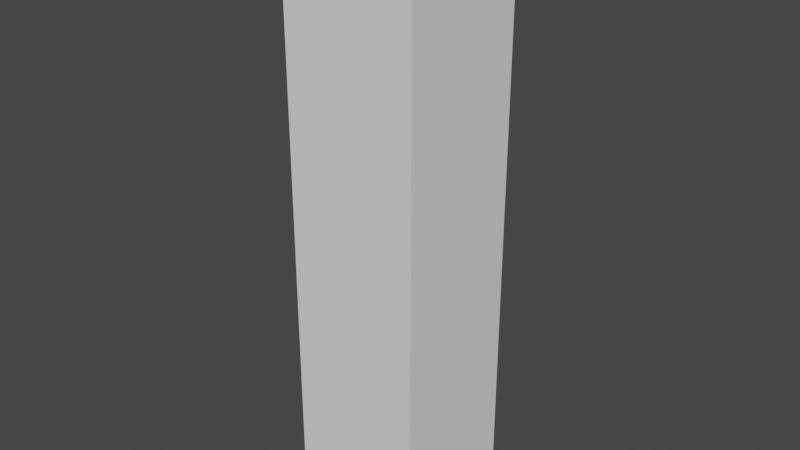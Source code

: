 # Source: base_character.blend  (saved by Blender 3.1.7; exported with 4.5.12 LTS)
import bpy
from mathutils import Matrix  # noqa: F401  (used for matrix-valued properties, if any)

bpy.ops.wm.read_factory_settings(use_empty=True)
scene = bpy.context.scene
scene.name = 'Scene'

# ---- collections
col_collection = bpy.data.collections.new('Collection'); scene.collection.children.link(col_collection)

# ---- world
world_world = bpy.data.worlds.new('World'); scene.world = world_world
world_world.use_nodes = True; world_world.node_tree.nodes.clear()
_N = world_world.node_tree.nodes; _L = world_world.node_tree.links
n0 = _N.new('ShaderNodeOutputWorld'); n0.name = 'World Output'; n0.location = (300, 300)
n1 = _N.new('ShaderNodeBackground'); n1.name = 'Background'; n1.location = (10, 300)
n1.inputs[0].default_value = (0.05088, 0.05088, 0.05088, 1.0)
_L.new(n1.outputs[0], n0.inputs[0])
n0.is_active_output = True
world_world.color = (0.05088, 0.05088, 0.05088)
world_world.use_sun_shadow = False
world_world.sun_shadow_jitter_overblur = 0.0

# ---- meshes
me_cube_001 = bpy.data.meshes.new('Cube.001')
me_cube_001.from_pydata([(0.5038, -2.5, -2.5), (0.5038, -2.5, 2.5), (0.5038, 2.5, -2.5), (0.5038, 2.5, 2.5), (0.5038, 2.5, 1.625), (0.5038, 2.5, 0.0), (0.5038, 2.5, -1.375), (0.5038, -2.5, 1.625), (0.5038, -2.5, 0.0), (0.5038, -2.5, -1.375), (0.0, 2.5, -2.5), (0.0, 2.5, 2.5), (0.0, -2.5, -2.5), (0.0, -2.5, 2.5), (0.0, -2.5, -1.375), (0.0, -2.5, 0.0), (0.0, -2.5, 1.625), (0.0, 2.5, -1.375), (0.0, 2.5, 0.0), (0.0, 2.5, 1.625)], [], [(19, 11, 3, 4), (4, 3, 1, 7), (10, 2, 0, 12), (2, 6, 9, 0), (6, 5, 8, 9), (5, 4, 7, 8), (10, 17, 6, 2), (17, 18, 5, 6), (18, 19, 4, 5), (8, 7, 16, 15), (9, 8, 15, 14), (0, 9, 14, 12), (3, 11, 13, 1), (7, 1, 13, 16)])
_uv = me_cube_001.uv_layers.new(name='UVMap')
_uv.uv.foreach_set('vector', [0.5812, 0.375, 0.625, 0.375, 0.625, 0.5, 0.5812, 0.5, 0.5812, 0.5, 0.625, 0.5, 0.625, 0.75, 0.5812, 0.75, 0.25, 0.5, 0.375, 0.5, 0.375, 0.75, 0.25, 0.75, 0.375, 0.5, 0.4312, 0.5, 0.4312, 0.75, 0.375, 0.75, 0.4312, 0.5, 0.5, 0.5, 0.5, 0.75, 0.4312, 0.75, 0.5, 0.5, 0.5812, 0.5, 0.5812, 0.75, 0.5, 0.75, 0.375, 0.375, 0.4312, 0.375, 0.4312, 0.5, 0.375, 0.5, 0.4312, 0.375, 0.5, 0.375, 0.5, 0.5, 0.4312, 0.5, 0.5, 0.375, 0.5812, 0.375, 0.5812, 0.5, 0.5, 0.5, 0.5, 0.75, 0.5812, 0.75, 0.5812, 0.875, 0.5, 0.875, 0.4312, 0.75, 0.5, 0.75, 0.5, 0.875, 0.4312, 0.875, 0.375, 0.75, 0.4312, 0.75, 0.4312, 0.875, 0.375, 0.875, 0.625, 0.5, 0.75, 0.5, 0.75, 0.75, 0.625, 0.75, 0.5812, 0.75, 0.625, 0.75, 0.625, 0.875, 0.5812, 0.875])
me_cube_001.use_remesh_fix_poles = True
me_cube_001.use_remesh_preserve_attributes = False
me_cube_001.update()

# ---- objects
ob_empty = bpy.data.objects.new('Empty', None)
ob_cube = bpy.data.objects.new('Cube', me_cube_001)
ob_empty_001 = bpy.data.objects.new('Empty.001', None)

# ---- transforms, parenting, visibility, modifiers, constraints
ob_empty.location = (-0.005718, -4.35, 2.5)
ob_empty.rotation_euler = (1.571, -0.0, 3.142)
ob_empty.empty_display_type = 'IMAGE'
ob_empty.empty_display_size = 5.0
ob_empty.use_empty_image_alpha = True
ob_empty.color = (1.0, 1.0, 1.0, 0.1143)
ob_cube.location = (0.0, 0.0, 2.5)
ob_cube.scale = (1.008, 0.2015, 0.8849)
_m = ob_cube.modifiers.new('Mirror', 'MIRROR')
_m.merge_threshold = 0.1
ob_empty_001.location = (3.0, 0.0, 2.572)
ob_empty_001.rotation_euler = (1.571, -0.0, 1.571)
ob_empty_001.scale = (0.9573, 0.9573, 0.9573)
ob_empty_001.empty_display_type = 'IMAGE'
ob_empty_001.empty_display_size = 5.0
ob_empty_001.use_empty_image_alpha = True
ob_empty_001.color = (1.0, 1.0, 1.0, 0.3657)

# ---- collection membership
col_collection.objects.link(ob_empty)
col_collection.objects.link(ob_cube)
col_collection.objects.link(ob_empty_001)

# ---- scene / render settings (as saved in the file)
scene.frame_start = 1; scene.frame_end = 250; scene.frame_set(1)
scene.render.engine = 'BLENDER_EEVEE_NEXT'
scene.cycles.sampling_pattern = 'TABULATED_SOBOL'
scene.cycles.use_light_tree = False
scene.view_settings.view_transform = 'Filmic'
bpy.context.view_layer.update()

# ---- added for rendering (the .blend has no active camera and no usable light): camera, sun
cam_auto = bpy.data.cameras.new('AutoCamera')
cam_auto.lens = 50.0
cam_auto.sensor_width = 36.0
cam_auto.clip_end = 1000.0
ob_auto_camera = bpy.data.objects.new('AutoCamera', cam_auto)
scene.collection.objects.link(ob_auto_camera)
ob_auto_camera.location = (4.30231, -5.16277, 5.94185)
ob_auto_camera.rotation_euler = (1.09748, -7.21219e-08, 0.694738)
scene.camera = ob_auto_camera
light_auto_sun = bpy.data.lights.new('AutoSun', 'SUN')
light_auto_sun.energy = 3.0
light_auto_sun.angle = 0.0523599
ob_auto_sun = bpy.data.objects.new('AutoSun', light_auto_sun)
scene.collection.objects.link(ob_auto_sun)
ob_auto_sun.rotation_euler = (0.872665, 0.174533, 0.523599)
bpy.context.view_layer.update()

